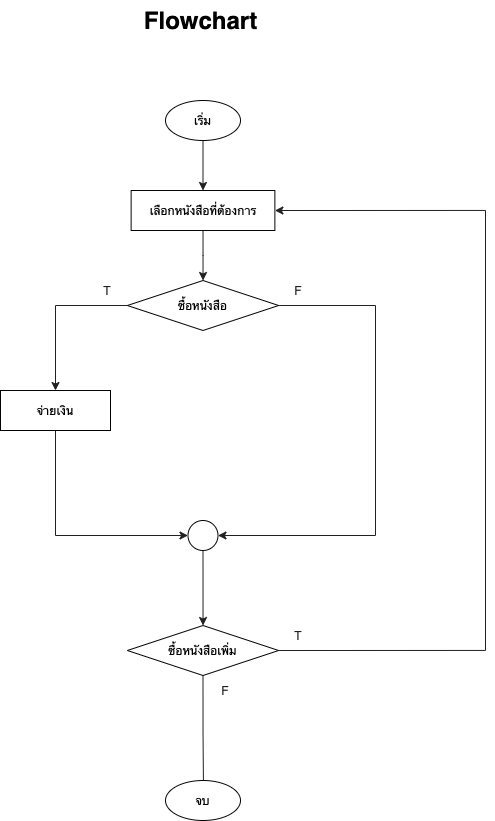

The diagram above was exported from draw.io. Its source (the exported page's mxGraphModel, read from the mxfile embedded in the PNG):
<mxGraphModel dx="1165" dy="1059" grid="0" gridSize="10" guides="1" tooltips="1" connect="1" arrows="1" fold="1" page="1" pageScale="1" pageWidth="850" pageHeight="1100" background="#ffffff" math="0" shadow="0">
  <root>
    <mxCell id="0" />
    <mxCell id="1" parent="0" />
    <mxCell id="11" value="" style="edgeStyle=orthogonalEdgeStyle;rounded=0;orthogonalLoop=1;jettySize=auto;html=1;strokeColor=#202020;" edge="1" parent="1" source="2" target="3">
      <mxGeometry relative="1" as="geometry" />
    </mxCell>
    <mxCell id="2" value="เริ่ม" style="ellipse;whiteSpace=wrap;html=1;fontColor=#000000;fillColor=#FFFFFF;strokeColor=#030303;" vertex="1" parent="1">
      <mxGeometry x="365" y="180" width="75" height="40" as="geometry" />
    </mxCell>
    <mxCell id="10" value="" style="edgeStyle=orthogonalEdgeStyle;rounded=0;orthogonalLoop=1;jettySize=auto;html=1;strokeColor=#202020;" edge="1" parent="1" source="3" target="4">
      <mxGeometry relative="1" as="geometry" />
    </mxCell>
    <mxCell id="3" value="เลือกหนังสือที่ต้องการ" style="rounded=0;whiteSpace=wrap;html=1;fontColor=#000000;fillColor=#FFFFFF;strokeColor=#030303;" vertex="1" parent="1">
      <mxGeometry x="330.63" y="270" width="143.75" height="40" as="geometry" />
    </mxCell>
    <mxCell id="15" style="edgeStyle=orthogonalEdgeStyle;rounded=0;orthogonalLoop=1;jettySize=auto;html=1;exitX=1;exitY=0.5;exitDx=0;exitDy=0;entryX=1;entryY=0.5;entryDx=0;entryDy=0;strokeColor=#202020;" edge="1" parent="1" source="4" target="7">
      <mxGeometry relative="1" as="geometry">
        <mxPoint x="575" y="620" as="targetPoint" />
        <Array as="points">
          <mxPoint x="575" y="385" />
          <mxPoint x="575" y="615" />
        </Array>
      </mxGeometry>
    </mxCell>
    <mxCell id="22" style="edgeStyle=orthogonalEdgeStyle;rounded=0;orthogonalLoop=1;jettySize=auto;html=1;exitX=0;exitY=0.5;exitDx=0;exitDy=0;strokeColor=#202020;" edge="1" parent="1" source="4" target="5">
      <mxGeometry relative="1" as="geometry" />
    </mxCell>
    <mxCell id="4" value="ซื้อหนังสือ" style="rhombus;whiteSpace=wrap;html=1;fontColor=#000000;fillColor=#FFFFFF;strokeColor=#030303;" vertex="1" parent="1">
      <mxGeometry x="326.88" y="360" width="151.25" height="50" as="geometry" />
    </mxCell>
    <mxCell id="23" style="edgeStyle=orthogonalEdgeStyle;rounded=0;orthogonalLoop=1;jettySize=auto;html=1;exitX=0.5;exitY=1;exitDx=0;exitDy=0;entryX=0;entryY=0.5;entryDx=0;entryDy=0;strokeColor=#202020;" edge="1" parent="1" source="5" target="7">
      <mxGeometry relative="1" as="geometry" />
    </mxCell>
    <mxCell id="5" value="จ่ายเงิน" style="rounded=0;whiteSpace=wrap;html=1;fontColor=#000000;fillColor=#FFFFFF;strokeColor=#030303;" vertex="1" parent="1">
      <mxGeometry x="200" y="470" width="110" height="40" as="geometry" />
    </mxCell>
    <mxCell id="14" style="edgeStyle=orthogonalEdgeStyle;rounded=0;orthogonalLoop=1;jettySize=auto;html=1;exitX=0.5;exitY=1;exitDx=0;exitDy=0;strokeColor=#202020;" edge="1" parent="1" source="7" target="9">
      <mxGeometry relative="1" as="geometry" />
    </mxCell>
    <mxCell id="7" value="" style="ellipse;whiteSpace=wrap;html=1;aspect=fixed;fontColor=#000000;fillColor=#FFFFFF;strokeColor=#030303;" vertex="1" parent="1">
      <mxGeometry x="387.5" y="600" width="30" height="30" as="geometry" />
    </mxCell>
    <mxCell id="16" style="edgeStyle=orthogonalEdgeStyle;rounded=0;orthogonalLoop=1;jettySize=auto;html=1;exitX=0.5;exitY=1;exitDx=0;exitDy=0;strokeColor=#202020;" edge="1" parent="1" source="9">
      <mxGeometry relative="1" as="geometry">
        <mxPoint x="403" y="870" as="targetPoint" />
      </mxGeometry>
    </mxCell>
    <mxCell id="17" style="edgeStyle=orthogonalEdgeStyle;rounded=0;orthogonalLoop=1;jettySize=auto;html=1;exitX=1;exitY=0.5;exitDx=0;exitDy=0;entryX=1;entryY=0.5;entryDx=0;entryDy=0;strokeColor=#202020;" edge="1" parent="1" source="9" target="3">
      <mxGeometry relative="1" as="geometry">
        <Array as="points">
          <mxPoint x="685" y="730" />
          <mxPoint x="685" y="290" />
        </Array>
      </mxGeometry>
    </mxCell>
    <mxCell id="9" value="ซื้อหนังสือเพิ่ม" style="rhombus;whiteSpace=wrap;html=1;fontColor=#000000;fillColor=#FFFFFF;strokeColor=#030303;" vertex="1" parent="1">
      <mxGeometry x="326.88" y="705" width="151.25" height="50" as="geometry" />
    </mxCell>
    <mxCell id="18" value="จบ" style="ellipse;whiteSpace=wrap;html=1;fontColor=#000000;fillColor=#FFFFFF;strokeColor=#030303;" vertex="1" parent="1">
      <mxGeometry x="365" y="860" width="75" height="40" as="geometry" />
    </mxCell>
    <mxCell id="21" value="Flowchart" style="text;html=1;fontSize=24;fontStyle=1;verticalAlign=middle;align=center;fontColor=#000000;" vertex="1" parent="1">
      <mxGeometry x="350" y="80" width="100" height="40" as="geometry" />
    </mxCell>
    <mxCell id="27" value="T" style="text;html=1;strokeColor=none;fillColor=none;align=center;verticalAlign=middle;whiteSpace=wrap;rounded=0;fontColor=#202020;" vertex="1" parent="1">
      <mxGeometry x="286.88" y="360" width="40" height="20" as="geometry" />
    </mxCell>
    <mxCell id="28" value="F" style="text;html=1;strokeColor=none;fillColor=none;align=center;verticalAlign=middle;whiteSpace=wrap;rounded=0;fontColor=#202020;" vertex="1" parent="1">
      <mxGeometry x="478.13" y="360" width="40" height="20" as="geometry" />
    </mxCell>
    <mxCell id="29" value="T" style="text;html=1;strokeColor=none;fillColor=none;align=center;verticalAlign=middle;whiteSpace=wrap;rounded=0;fontColor=#202020;" vertex="1" parent="1">
      <mxGeometry x="478.13" y="705" width="40" height="20" as="geometry" />
    </mxCell>
    <mxCell id="30" value="F" style="text;html=1;strokeColor=none;fillColor=none;align=center;verticalAlign=middle;whiteSpace=wrap;rounded=0;fontColor=#202020;" vertex="1" parent="1">
      <mxGeometry x="405" y="760" width="40" height="20" as="geometry" />
    </mxCell>
  </root>
</mxGraphModel>